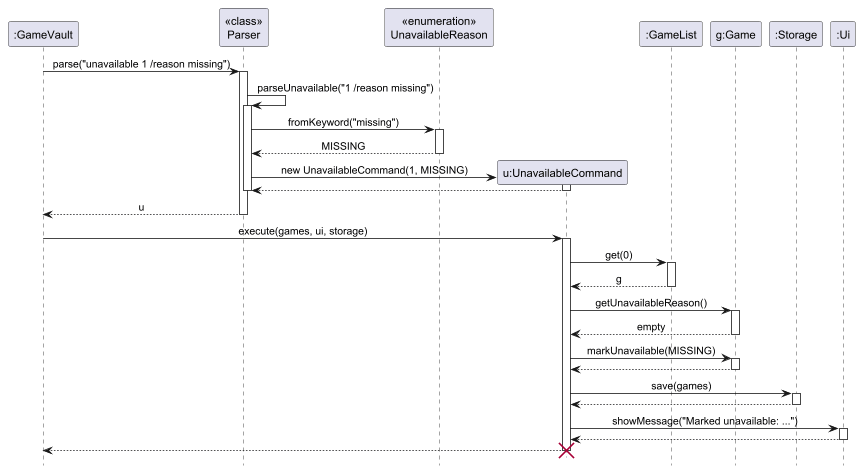

The diagram above was rendered by PlantUML. Its source (embedded in the PNG):
@startuml
' Sequence diagram for "unavailable 1 /reason missing" -- GameVault unavailable feature
hide footbox
skinparam sequenceMessageAlign center

participant ":GameVault" as GV
participant "<<class>>\nParser" as P
participant "<<enumeration>>\nUnavailableReason" as R
participant "u:UnavailableCommand" as U
participant ":GameList" as GL
participant "g:Game" as G
participant ":Storage" as S
participant ":Ui" as UI

GV -> P : parse("unavailable 1 /reason missing")
activate P
P -> P : parseUnavailable("1 /reason missing")
activate P
P -> R : fromKeyword("missing")
activate R
R --> P : MISSING
deactivate R
create U
P -> U : new UnavailableCommand(1, MISSING)
activate U
U --> P
deactivate U
deactivate P
P --> GV : u
deactivate P

GV -> U : execute(games, ui, storage)
activate U
U -> GL : get(0)
activate GL
GL --> U : g
deactivate GL

U -> G : getUnavailableReason()
activate G
G --> U : empty
deactivate G

U -> G : markUnavailable(MISSING)
activate G
G --> U
deactivate G

U -> S : save(games)
activate S
S --> U
deactivate S

U -> UI : showMessage("Marked unavailable: ...")
activate UI
UI --> U
deactivate UI
U --> GV
deactivate U
destroy U
@enduml